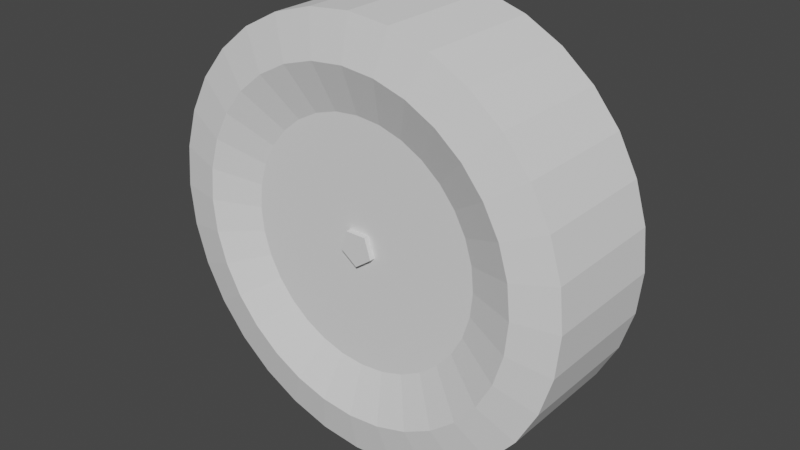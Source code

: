 # Source: wheel.blend  (saved by Blender 3.0.42; exported with 4.5.12 LTS)
import bpy
from mathutils import Matrix  # noqa: F401  (used for matrix-valued properties, if any)

bpy.ops.wm.read_factory_settings(use_empty=True)
scene = bpy.context.scene
scene.name = 'Scene'

# ---- collections
col_collection = bpy.data.collections.new('Collection'); scene.collection.children.link(col_collection)

# ---- world
world_world = bpy.data.worlds.new('World'); scene.world = world_world
world_world.use_nodes = True; world_world.node_tree.nodes.clear()
_N = world_world.node_tree.nodes; _L = world_world.node_tree.links
n0 = _N.new('ShaderNodeOutputWorld'); n0.name = 'World Output'; n0.location = (300, 300)
n1 = _N.new('ShaderNodeBackground'); n1.name = 'Background'; n1.location = (10, 300)
n1.inputs[0].default_value = (0.05088, 0.05088, 0.05088, 1.0)
_L.new(n1.outputs[0], n0.inputs[0])
n0.is_active_output = True
world_world.color = (0.05088, 0.05088, 0.05088)
world_world.use_sun_shadow = False
world_world.sun_shadow_jitter_overblur = 0.0

# ---- meshes
me_cylinder_001 = bpy.data.meshes.new('Cylinder.001')
me_cylinder_001.from_pydata([(-1.168e-08, -0.068, -0.02), (-1.168e-08, 0.068, -0.02), (0.01902, -0.068, -0.00618), (0.01902, 0.068, -0.00618), (0.01176, -0.068, 0.01618), (0.01176, 0.068, 0.01618), (-0.01176, -0.068, 0.01618), (-0.01176, 0.068, 0.01618), (-0.01902, -0.068, -0.00618), (-0.01902, 0.068, -0.00618), (5.202e-08, -0.072, -0.24), (5.202e-08, 0.072, -0.24), (0.04682, -0.072, -0.2354), (0.04682, 0.072, -0.2354), (0.09184, -0.072, -0.2217), (0.09184, 0.072, -0.2217), (0.1333, -0.072, -0.1996), (0.1333, 0.072, -0.1996), (0.1697, -0.072, -0.1697), (0.1697, 0.072, -0.1697), (0.1996, -0.072, -0.1333), (0.1996, 0.072, -0.1333), (0.2217, -0.072, -0.09184), (0.2217, 0.072, -0.09184), (0.2354, -0.072, -0.04682), (0.2354, 0.072, -0.04682), (0.24, -0.072, 2.638e-08), (0.24, 0.072, 2.008e-08), (0.2354, -0.072, 0.04682), (0.2354, 0.072, 0.04682), (0.2217, -0.072, 0.09184), (0.2217, 0.072, 0.09184), (0.1996, -0.072, 0.1333), (0.1996, 0.072, 0.1333), (0.1697, -0.072, 0.1697), (0.1697, 0.072, 0.1697), (0.1333, -0.072, 0.1996), (0.1333, 0.072, 0.1996), (0.09184, -0.072, 0.2217), (0.09184, 0.072, 0.2217), (0.04682, -0.072, 0.2354), (0.04682, 0.072, 0.2354), (3.104e-08, -0.072, 0.24), (3.104e-08, 0.072, 0.24), (-0.04682, -0.072, 0.2354), (-0.04682, 0.072, 0.2354), (-0.09184, -0.072, 0.2217), (-0.09184, 0.072, 0.2217), (-0.1333, -0.072, 0.1996), (-0.1333, 0.072, 0.1996), (-0.1697, -0.072, 0.1697), (-0.1697, 0.072, 0.1697), (-0.1996, -0.072, 0.1333), (-0.1996, 0.072, 0.1333), (-0.2217, -0.072, 0.09184), (-0.2217, 0.072, 0.09184), (-0.2354, -0.072, 0.04682), (-0.2354, 0.072, 0.04682), (-0.24, -0.072, 1.303e-08), (-0.24, 0.072, 6.731e-09), (-0.2354, -0.072, -0.04682), (-0.2354, 0.072, -0.04682), (-0.2217, -0.072, -0.09184), (-0.2217, 0.072, -0.09184), (-0.1996, -0.072, -0.1333), (-0.1996, 0.072, -0.1333), (-0.1697, -0.072, -0.1697), (-0.1697, 0.072, -0.1697), (-0.1333, -0.072, -0.1996), (-0.1333, 0.072, -0.1996), (-0.09184, -0.072, -0.2217), (-0.09184, 0.072, -0.2217), (-0.04682, -0.072, -0.2354), (-0.04682, 0.072, -0.2354), (0.03746, 0.082, -0.1883), (5.392e-08, 0.082, -0.192), (0.07348, 0.082, -0.1774), (0.1067, 0.082, -0.1596), (0.1358, 0.082, -0.1358), (0.1596, 0.082, -0.1067), (0.1774, 0.082, -0.07348), (0.1883, 0.082, -0.03746), (0.192, 0.082, 1.612e-08), (0.1883, 0.082, 0.03746), (0.1774, 0.082, 0.07348), (0.1596, 0.082, 0.1067), (0.1358, 0.082, 0.1358), (0.1067, 0.082, 0.1596), (0.07348, 0.082, 0.1774), (0.03746, 0.082, 0.1883), (3.714e-08, 0.082, 0.192), (-0.03746, 0.082, 0.1883), (-0.07348, 0.082, 0.1774), (-0.1067, 0.082, 0.1596), (-0.1358, 0.082, 0.1358), (-0.1596, 0.082, 0.1067), (-0.1774, 0.082, 0.07348), (-0.1883, 0.082, 0.03746), (-0.192, 0.082, 5.436e-09), (-0.1883, 0.082, -0.03746), (-0.1774, 0.082, -0.07348), (-0.1596, 0.082, -0.1067), (-0.1358, 0.082, -0.1358), (-0.1067, 0.082, -0.1596), (-0.07348, 0.082, -0.1774), (-0.03746, 0.082, -0.1883), (5.384e-08, -0.082, -0.192), (0.03746, -0.082, -0.1883), (0.07348, -0.082, -0.1774), (0.1067, -0.082, -0.1596), (0.1358, -0.082, -0.1358), (0.1596, -0.082, -0.1067), (0.1774, -0.082, -0.07348), (0.1883, -0.082, -0.03746), (0.192, -0.082, 2.329e-08), (0.1883, -0.082, 0.03746), (0.1774, -0.082, 0.07348), (0.1596, -0.082, 0.1067), (0.1358, -0.082, 0.1358), (0.1067, -0.082, 0.1596), (0.07348, -0.082, 0.1774), (0.03746, -0.082, 0.1883), (3.706e-08, -0.082, 0.192), (-0.03746, -0.082, 0.1883), (-0.07348, -0.082, 0.1774), (-0.1067, -0.082, 0.1596), (-0.1358, -0.082, 0.1358), (-0.1596, -0.082, 0.1067), (-0.1774, -0.082, 0.07348), (-0.1883, -0.082, 0.03746), (-0.192, -0.082, 1.26e-08), (-0.1883, -0.082, -0.03746), (-0.1774, -0.082, -0.07348), (-0.1596, -0.082, -0.1067), (-0.1358, -0.082, -0.1358), (-0.1067, -0.082, -0.1596), (-0.07348, -0.082, -0.1774), (-0.03746, -0.082, -0.1883), (0.02997, 0.082, -0.1506), (5.499e-08, 0.082, -0.1536), (0.05878, 0.082, -0.1419), (0.08534, 0.082, -0.1277), (0.1086, 0.082, -0.1086), (0.1277, 0.082, -0.08534), (0.1419, 0.082, -0.05878), (0.1506, 0.082, -0.02997), (0.1536, 0.082, 1.385e-08), (0.1506, 0.082, 0.02997), (0.1419, 0.082, 0.05878), (0.1277, 0.082, 0.08534), (0.1086, 0.082, 0.1086), (0.08534, 0.082, 0.1277), (0.05878, 0.082, 0.1419), (0.02997, 0.082, 0.1506), (4.156e-08, 0.082, 0.1536), (-0.02997, 0.082, 0.1506), (-0.05878, 0.082, 0.1419), (-0.08534, 0.082, 0.1277), (-0.1086, 0.082, 0.1086), (-0.1277, 0.082, 0.08534), (-0.1419, 0.082, 0.05878), (-0.1506, 0.082, 0.02997), (-0.1536, 0.082, 5.308e-09), (-0.1506, 0.082, -0.02997), (-0.1419, 0.082, -0.05878), (-0.1277, 0.082, -0.08534), (-0.1086, 0.082, -0.1086), (-0.08534, 0.082, -0.1277), (-0.05878, 0.082, -0.1419), (-0.02997, 0.082, -0.1506), (0.02697, 0.052, -0.1356), (5.491e-08, 0.052, -0.1382), (0.0529, 0.052, -0.1277), (0.0768, 0.052, -0.1149), (0.09775, 0.052, -0.09775), (0.1149, 0.052, -0.0768), (0.1277, 0.052, -0.0529), (0.1356, 0.052, -0.02697), (0.1382, 0.052, 1.384e-08), (0.1356, 0.052, 0.02697), (0.1277, 0.052, 0.0529), (0.1149, 0.052, 0.0768), (0.09775, 0.052, 0.09775), (0.0768, 0.052, 0.1149), (0.0529, 0.052, 0.1277), (0.02697, 0.052, 0.1356), (4.283e-08, 0.052, 0.1382), (-0.02697, 0.052, 0.1356), (-0.0529, 0.052, 0.1277), (-0.0768, 0.052, 0.1149), (-0.09775, 0.052, 0.09775), (-0.1149, 0.052, 0.0768), (-0.1277, 0.052, 0.0529), (-0.1356, 0.052, 0.02697), (-0.1382, 0.052, 6.15e-09), (-0.1356, 0.052, -0.02697), (-0.1277, 0.052, -0.0529), (-0.1149, 0.052, -0.0768), (-0.09775, 0.052, -0.09775), (-0.0768, 0.052, -0.1149), (-0.0529, 0.052, -0.1277), (-0.02697, 0.052, -0.1356), (5.541e-08, -0.062, -0.1382), (0.02697, -0.062, -0.1356), (0.0529, -0.062, -0.1277), (0.0768, -0.062, -0.1149), (0.09775, -0.062, -0.09775), (0.1149, -0.062, -0.0768), (0.1277, -0.062, -0.0529), (0.1356, -0.062, -0.02697), (0.1382, -0.062, 1.882e-08), (0.1356, -0.062, 0.02697), (0.1277, -0.062, 0.0529), (0.1149, -0.062, 0.0768), (0.09775, -0.062, 0.09775), (0.0768, -0.062, 0.1149), (0.0529, -0.062, 0.1277), (0.02697, -0.062, 0.1356), (4.333e-08, -0.062, 0.1382), (-0.02697, -0.062, 0.1356), (-0.0529, -0.062, 0.1277), (-0.0768, -0.062, 0.1149), (-0.09775, -0.062, 0.09775), (-0.1149, -0.062, 0.0768), (-0.1277, -0.062, 0.0529), (-0.1356, -0.062, 0.02697), (-0.1382, -0.062, 1.113e-08), (-0.1356, -0.062, -0.02697), (-0.1277, -0.062, -0.0529), (-0.1149, -0.062, -0.0768), (-0.09775, -0.062, -0.09775), (-0.0768, -0.062, -0.1149), (-0.0529, -0.062, -0.1277), (-0.02697, -0.062, -0.1356)], [], [(0, 1, 3, 2), (2, 3, 5, 4), (4, 5, 7, 6), (3, 1, 9, 7, 5), (6, 7, 9, 8), (8, 9, 1, 0), (0, 2, 4, 6, 8), (10, 11, 13, 12), (12, 13, 15, 14), (14, 15, 17, 16), (16, 17, 19, 18), (18, 19, 21, 20), (20, 21, 23, 22), (22, 23, 25, 24), (24, 25, 27, 26), (26, 27, 29, 28), (28, 29, 31, 30), (30, 31, 33, 32), (32, 33, 35, 34), (34, 35, 37, 36), (36, 37, 39, 38), (38, 39, 41, 40), (40, 41, 43, 42), (42, 43, 45, 44), (44, 45, 47, 46), (46, 47, 49, 48), (48, 49, 51, 50), (50, 51, 53, 52), (52, 53, 55, 54), (54, 55, 57, 56), (56, 57, 59, 58), (58, 59, 61, 60), (60, 61, 63, 62), (62, 63, 65, 64), (64, 65, 67, 66), (66, 67, 69, 68), (68, 69, 71, 70), (31, 29, 83, 84), (70, 71, 73, 72), (72, 73, 11, 10), (46, 48, 125, 124), (101, 100, 164, 165), (49, 47, 92, 93), (67, 65, 101, 102), (23, 21, 79, 80), (41, 39, 88, 89), (59, 57, 97, 98), (15, 13, 74, 76), (33, 31, 84, 85), (51, 49, 93, 94), (69, 67, 102, 103), (25, 23, 80, 81), (43, 41, 89, 90), (61, 59, 98, 99), (17, 15, 76, 77), (35, 33, 85, 86), (53, 51, 94, 95), (71, 69, 103, 104), (27, 25, 81, 82), (45, 43, 90, 91), (63, 61, 99, 100), (19, 17, 77, 78), (37, 35, 86, 87), (55, 53, 95, 96), (73, 71, 104, 105), (29, 27, 82, 83), (47, 45, 91, 92), (65, 63, 100, 101), (21, 19, 78, 79), (39, 37, 87, 88), (57, 55, 96, 97), (13, 11, 75, 74), (11, 73, 105, 75), (135, 136, 232, 231), (64, 66, 134, 133), (20, 22, 112, 111), (38, 40, 121, 120), (56, 58, 130, 129), (12, 14, 108, 107), (30, 32, 117, 116), (48, 50, 126, 125), (66, 68, 135, 134), (22, 24, 113, 112), (40, 42, 122, 121), (58, 60, 131, 130), (14, 16, 109, 108), (32, 34, 118, 117), (50, 52, 127, 126), (68, 70, 136, 135), (24, 26, 114, 113), (42, 44, 123, 122), (60, 62, 132, 131), (16, 18, 110, 109), (34, 36, 119, 118), (52, 54, 128, 127), (70, 72, 137, 136), (26, 28, 115, 114), (44, 46, 124, 123), (62, 64, 133, 132), (18, 20, 111, 110), (36, 38, 120, 119), (54, 56, 129, 128), (10, 12, 107, 106), (72, 10, 106, 137), (28, 30, 116, 115), (158, 157, 189, 190), (88, 87, 151, 152), (74, 75, 139, 138), (102, 101, 165, 166), (89, 88, 152, 153), (76, 74, 138, 140), (103, 102, 166, 167), (90, 89, 153, 154), (77, 76, 140, 141), (104, 103, 167, 168), (91, 90, 154, 155), (78, 77, 141, 142), (105, 104, 168, 169), (92, 91, 155, 156), (79, 78, 142, 143), (75, 105, 169, 139), (93, 92, 156, 157), (80, 79, 143, 144), (94, 93, 157, 158), (81, 80, 144, 145), (95, 94, 158, 159), (82, 81, 145, 146), (96, 95, 159, 160), (83, 82, 146, 147), (97, 96, 160, 161), (84, 83, 147, 148), (98, 97, 161, 162), (85, 84, 148, 149), (99, 98, 162, 163), (86, 85, 149, 150), (100, 99, 163, 164), (87, 86, 150, 151), (170, 171, 201, 200, 199, 198, 197, 196, 195, 194, 193, 192, 191, 190, 189, 188, 187, 186, 185, 184, 183, 182, 181, 180, 179, 178, 177, 176, 175, 174, 173, 172), (145, 144, 176, 177), (159, 158, 190, 191), (146, 145, 177, 178), (160, 159, 191, 192), (147, 146, 178, 179), (161, 160, 192, 193), (148, 147, 179, 180), (162, 161, 193, 194), (149, 148, 180, 181), (163, 162, 194, 195), (150, 149, 181, 182), (164, 163, 195, 196), (151, 150, 182, 183), (165, 164, 196, 197), (152, 151, 183, 184), (138, 139, 171, 170), (166, 165, 197, 198), (153, 152, 184, 185), (140, 138, 170, 172), (167, 166, 198, 199), (154, 153, 185, 186), (141, 140, 172, 173), (168, 167, 199, 200), (155, 154, 186, 187), (142, 141, 173, 174), (169, 168, 200, 201), (156, 155, 187, 188), (143, 142, 174, 175), (139, 169, 201, 171), (157, 156, 188, 189), (144, 143, 175, 176), (202, 203, 204, 205, 206, 207, 208, 209, 210, 211, 212, 213, 214, 215, 216, 217, 218, 219, 220, 221, 222, 223, 224, 225, 226, 227, 228, 229, 230, 231, 232, 233), (122, 123, 219, 218), (109, 110, 206, 205), (136, 137, 233, 232), (123, 124, 220, 219), (110, 111, 207, 206), (137, 106, 202, 233), (124, 125, 221, 220), (111, 112, 208, 207), (125, 126, 222, 221), (112, 113, 209, 208), (126, 127, 223, 222), (113, 114, 210, 209), (127, 128, 224, 223), (114, 115, 211, 210), (128, 129, 225, 224), (115, 116, 212, 211), (129, 130, 226, 225), (116, 117, 213, 212), (130, 131, 227, 226), (117, 118, 214, 213), (131, 132, 228, 227), (118, 119, 215, 214), (132, 133, 229, 228), (119, 120, 216, 215), (106, 107, 203, 202), (133, 134, 230, 229), (120, 121, 217, 216), (107, 108, 204, 203), (134, 135, 231, 230), (121, 122, 218, 217), (108, 109, 205, 204)])
_uv = me_cylinder_001.uv_layers.new(name='UVMap')
_uv.uv.foreach_set('vector', [1.0, 0.5, 1.0, 1.0, 0.8, 1.0, 0.8, 0.5, 0.8, 0.5, 0.8, 1.0, 0.6, 1.0, 0.6, 0.5, 0.6, 0.5, 0.6, 1.0, 0.4, 1.0, 0.4, 0.5, 0.4783, 0.3242, 0.25, 0.49, 0.02175, 0.3242, 0.1089, 0.05584, 0.3911, 0.05584, 0.4, 0.5, 0.4, 1.0, 0.2, 1.0, 0.2, 0.5, 0.2, 0.5, 0.2, 1.0, 2.98e-08, 1.0, 2.98e-08, 0.5, 0.75, 0.49, 0.9783, 0.3242, 0.8911, 0.05584, 0.6089, 0.05584, 0.5217, 0.3242, 1.0, 0.5, 1.0, 1.0, 0.9688, 1.0, 0.9688, 0.5, 0.9688, 0.5, 0.9688, 1.0, 0.9375, 1.0, 0.9375, 0.5, 0.9375, 0.5, 0.9375, 1.0, 0.9062, 1.0, 0.9062, 0.5, 0.9062, 0.5, 0.9062, 1.0, 0.875, 1.0, 0.875, 0.5, 0.875, 0.5, 0.875, 1.0, 0.8438, 1.0, 0.8438, 0.5, 0.8438, 0.5, 0.8438, 1.0, 0.8125, 1.0, 0.8125, 0.5, 0.8125, 0.5, 0.8125, 1.0, 0.7812, 1.0, 0.7812, 0.5, 0.7812, 0.5, 0.7812, 1.0, 0.75, 1.0, 0.75, 0.5, 0.75, 0.5, 0.75, 1.0, 0.7188, 1.0, 0.7188, 0.5, 0.7188, 0.5, 0.7188, 1.0, 0.6875, 1.0, 0.6875, 0.5, 0.6875, 0.5, 0.6875, 1.0, 0.6562, 1.0, 0.6562, 0.5, 0.6562, 0.5, 0.6562, 1.0, 0.625, 1.0, 0.625, 0.5, 0.625, 0.5, 0.625, 1.0, 0.5938, 1.0, 0.5938, 0.5, 0.5938, 0.5, 0.5938, 1.0, 0.5625, 1.0, 0.5625, 0.5, 0.5625, 0.5, 0.5625, 1.0, 0.5312, 1.0, 0.5312, 0.5, 0.5312, 0.5, 0.5312, 1.0, 0.5, 1.0, 0.5, 0.5, 0.5, 0.5, 0.5, 1.0, 0.4688, 1.0, 0.4688, 0.5, 0.4688, 0.5, 0.4688, 1.0, 0.4375, 1.0, 0.4375, 0.5, 0.4375, 0.5, 0.4375, 1.0, 0.4062, 1.0, 0.4062, 0.5, 0.4062, 0.5, 0.4062, 1.0, 0.375, 1.0, 0.375, 0.5, 0.375, 0.5, 0.375, 1.0, 0.3438, 1.0, 0.3438, 0.5, 0.3438, 0.5, 0.3438, 1.0, 0.3125, 1.0, 0.3125, 0.5, 0.3125, 0.5, 0.3125, 1.0, 0.2812, 1.0, 0.2812, 0.5, 0.2812, 0.5, 0.2812, 1.0, 0.25, 1.0, 0.25, 0.5, 0.25, 0.5, 0.25, 1.0, 0.2188, 1.0, 0.2188, 0.5, 0.2188, 0.5, 0.2188, 1.0, 0.1875, 1.0, 0.1875, 0.5, 0.1875, 0.5, 0.1875, 1.0, 0.1562, 1.0, 0.1562, 0.5, 0.1562, 0.5, 0.1562, 1.0, 0.125, 1.0, 0.125, 0.5, 0.125, 0.5, 0.125, 1.0, 0.09375, 1.0, 0.09375, 0.5, 0.09375, 0.5, 0.09375, 1.0, 0.0625, 1.0, 0.0625, 0.5, 0.6875, 1.0, 0.7188, 1.0, 0.7188, 1.0, 0.6875, 1.0, 0.0625, 0.5, 0.0625, 1.0, 0.03125, 1.0, 0.03125, 0.5, 0.03125, 0.5, 0.03125, 1.0, 0.0, 1.0, 0.0, 0.5, 0.4375, 0.5, 0.4062, 0.5, 0.4062, 0.5, 0.4375, 0.5, 0.1562, 1.0, 0.1875, 1.0, 0.1875, 1.0, 0.1562, 1.0, 0.4062, 1.0, 0.4375, 1.0, 0.4375, 1.0, 0.4062, 1.0, 0.125, 1.0, 0.1562, 1.0, 0.1562, 1.0, 0.125, 1.0, 0.8125, 1.0, 0.8438, 1.0, 0.8438, 1.0, 0.8125, 1.0, 0.5312, 1.0, 0.5625, 1.0, 0.5625, 1.0, 0.5312, 1.0, 0.25, 1.0, 0.2812, 1.0, 0.2812, 1.0, 0.25, 1.0, 0.9375, 1.0, 0.9688, 1.0, 0.9688, 1.0, 0.9375, 1.0, 0.6562, 1.0, 0.6875, 1.0, 0.6875, 1.0, 0.6562, 1.0, 0.375, 1.0, 0.4062, 1.0, 0.4062, 1.0, 0.375, 1.0, 0.09375, 1.0, 0.125, 1.0, 0.125, 1.0, 0.09375, 1.0, 0.7812, 1.0, 0.8125, 1.0, 0.8125, 1.0, 0.7812, 1.0, 0.5, 1.0, 0.5312, 1.0, 0.5312, 1.0, 0.5, 1.0, 0.2188, 1.0, 0.25, 1.0, 0.25, 1.0, 0.2188, 1.0, 0.9062, 1.0, 0.9375, 1.0, 0.9375, 1.0, 0.9062, 1.0, 0.625, 1.0, 0.6562, 1.0, 0.6562, 1.0, 0.625, 1.0, 0.3438, 1.0, 0.375, 1.0, 0.375, 1.0, 0.3438, 1.0, 0.0625, 1.0, 0.09375, 1.0, 0.09375, 1.0, 0.0625, 1.0, 0.75, 1.0, 0.7812, 1.0, 0.7812, 1.0, 0.75, 1.0, 0.4688, 1.0, 0.5, 1.0, 0.5, 1.0, 0.4688, 1.0, 0.1875, 1.0, 0.2188, 1.0, 0.2188, 1.0, 0.1875, 1.0, 0.875, 1.0, 0.9062, 1.0, 0.9062, 1.0, 0.875, 1.0, 0.5938, 1.0, 0.625, 1.0, 0.625, 1.0, 0.5938, 1.0, 0.3125, 1.0, 0.3438, 1.0, 0.3438, 1.0, 0.3125, 1.0, 0.03125, 1.0, 0.0625, 1.0, 0.0625, 1.0, 0.03125, 1.0, 0.7188, 1.0, 0.75, 1.0, 0.75, 1.0, 0.7188, 1.0, 0.4375, 1.0, 0.4688, 1.0, 0.4688, 1.0, 0.4375, 1.0, 0.1562, 1.0, 0.1875, 1.0, 0.1875, 1.0, 0.1562, 1.0, 0.8438, 1.0, 0.875, 1.0, 0.875, 1.0, 0.8438, 1.0, 0.5625, 1.0, 0.5938, 1.0, 0.5938, 1.0, 0.5625, 1.0, 0.2812, 1.0, 0.3125, 1.0, 0.3125, 1.0, 0.2812, 1.0, 0.9688, 1.0, 1.0, 1.0, 1.0, 1.0, 0.9688, 1.0, 0.0, 1.0, 0.03125, 1.0, 0.03125, 1.0, 0.0, 1.0, 0.09375, 0.5, 0.0625, 0.5, 0.0625, 0.5, 0.09375, 0.5, 0.1562, 0.5, 0.125, 0.5, 0.125, 0.5, 0.1562, 0.5, 0.8438, 0.5, 0.8125, 0.5, 0.8125, 0.5, 0.8438, 0.5, 0.5625, 0.5, 0.5312, 0.5, 0.5312, 0.5, 0.5625, 0.5, 0.2812, 0.5, 0.25, 0.5, 0.25, 0.5, 0.2812, 0.5, 0.9688, 0.5, 0.9375, 0.5, 0.9375, 0.5, 0.9688, 0.5, 0.6875, 0.5, 0.6562, 0.5, 0.6562, 0.5, 0.6875, 0.5, 0.4062, 0.5, 0.375, 0.5, 0.375, 0.5, 0.4062, 0.5, 0.125, 0.5, 0.09375, 0.5, 0.09375, 0.5, 0.125, 0.5, 0.8125, 0.5, 0.7812, 0.5, 0.7812, 0.5, 0.8125, 0.5, 0.5312, 0.5, 0.5, 0.5, 0.5, 0.5, 0.5312, 0.5, 0.25, 0.5, 0.2188, 0.5, 0.2188, 0.5, 0.25, 0.5, 0.9375, 0.5, 0.9062, 0.5, 0.9062, 0.5, 0.9375, 0.5, 0.6562, 0.5, 0.625, 0.5, 0.625, 0.5, 0.6562, 0.5, 0.375, 0.5, 0.3438, 0.5, 0.3438, 0.5, 0.375, 0.5, 0.09375, 0.5, 0.0625, 0.5, 0.0625, 0.5, 0.09375, 0.5, 0.7812, 0.5, 0.75, 0.5, 0.75, 0.5, 0.7812, 0.5, 0.5, 0.5, 0.4688, 0.5, 0.4688, 0.5, 0.5, 0.5, 0.2188, 0.5, 0.1875, 0.5, 0.1875, 0.5, 0.2188, 0.5, 0.9062, 0.5, 0.875, 0.5, 0.875, 0.5, 0.9062, 0.5, 0.625, 0.5, 0.5938, 0.5, 0.5938, 0.5, 0.625, 0.5, 0.3438, 0.5, 0.3125, 0.5, 0.3125, 0.5, 0.3438, 0.5, 0.0625, 0.5, 0.03125, 0.5, 0.03125, 0.5, 0.0625, 0.5, 0.75, 0.5, 0.7188, 0.5, 0.7188, 0.5, 0.75, 0.5, 0.4688, 0.5, 0.4375, 0.5, 0.4375, 0.5, 0.4688, 0.5, 0.1875, 0.5, 0.1562, 0.5, 0.1562, 0.5, 0.1875, 0.5, 0.875, 0.5, 0.8438, 0.5, 0.8438, 0.5, 0.875, 0.5, 0.5938, 0.5, 0.5625, 0.5, 0.5625, 0.5, 0.5938, 0.5, 0.3125, 0.5, 0.2812, 0.5, 0.2812, 0.5, 0.3125, 0.5, 1.0, 0.5, 0.9688, 0.5, 0.9688, 0.5, 1.0, 0.5, 0.03125, 0.5, 0.0, 0.5, 0.0, 0.5, 0.03125, 0.5, 0.7188, 0.5, 0.6875, 0.5, 0.6875, 0.5, 0.7188, 0.5, 0.375, 1.0, 0.4062, 1.0, 0.4062, 1.0, 0.375, 1.0, 0.5625, 1.0, 0.5938, 1.0, 0.5938, 1.0, 0.5625, 1.0, 0.9688, 1.0, 1.0, 1.0, 1.0, 1.0, 0.9688, 1.0, 0.125, 1.0, 0.1562, 1.0, 0.1562, 1.0, 0.125, 1.0, 0.5312, 1.0, 0.5625, 1.0, 0.5625, 1.0, 0.5312, 1.0, 0.9375, 1.0, 0.9688, 1.0, 0.9688, 1.0, 0.9375, 1.0, 0.09375, 1.0, 0.125, 1.0, 0.125, 1.0, 0.09375, 1.0, 0.5, 1.0, 0.5312, 1.0, 0.5312, 1.0, 0.5, 1.0, 0.9062, 1.0, 0.9375, 1.0, 0.9375, 1.0, 0.9062, 1.0, 0.0625, 1.0, 0.09375, 1.0, 0.09375, 1.0, 0.0625, 1.0, 0.4688, 1.0, 0.5, 1.0, 0.5, 1.0, 0.4688, 1.0, 0.875, 1.0, 0.9062, 1.0, 0.9062, 1.0, 0.875, 1.0, 0.03125, 1.0, 0.0625, 1.0, 0.0625, 1.0, 0.03125, 1.0, 0.4375, 1.0, 0.4688, 1.0, 0.4688, 1.0, 0.4375, 1.0, 0.8438, 1.0, 0.875, 1.0, 0.875, 1.0, 0.8438, 1.0, 0.0, 1.0, 0.03125, 1.0, 0.03125, 1.0, 0.0, 1.0, 0.4062, 1.0, 0.4375, 1.0, 0.4375, 1.0, 0.4062, 1.0, 0.8125, 1.0, 0.8438, 1.0, 0.8438, 1.0, 0.8125, 1.0, 0.375, 1.0, 0.4062, 1.0, 0.4062, 1.0, 0.375, 1.0, 0.7812, 1.0, 0.8125, 1.0, 0.8125, 1.0, 0.7812, 1.0, 0.3438, 1.0, 0.375, 1.0, 0.375, 1.0, 0.3438, 1.0, 0.75, 1.0, 0.7812, 1.0, 0.7812, 1.0, 0.75, 1.0, 0.3125, 1.0, 0.3438, 1.0, 0.3438, 1.0, 0.3125, 1.0, 0.7188, 1.0, 0.75, 1.0, 0.75, 1.0, 0.7188, 1.0, 0.2812, 1.0, 0.3125, 1.0, 0.3125, 1.0, 0.2812, 1.0, 0.6875, 1.0, 0.7188, 1.0, 0.7188, 1.0, 0.6875, 1.0, 0.25, 1.0, 0.2812, 1.0, 0.2812, 1.0, 0.25, 1.0, 0.6562, 1.0, 0.6875, 1.0, 0.6875, 1.0, 0.6562, 1.0, 0.2188, 1.0, 0.25, 1.0, 0.25, 1.0, 0.2188, 1.0, 0.625, 1.0, 0.6562, 1.0, 0.6562, 1.0, 0.625, 1.0, 0.1875, 1.0, 0.2188, 1.0, 0.2188, 1.0, 0.1875, 1.0, 0.5938, 1.0, 0.625, 1.0, 0.625, 1.0, 0.5938, 1.0, 0.2968, 0.4854, 0.25, 0.49, 0.2032, 0.4854, 0.1582, 0.4717, 0.1167, 0.4496, 0.08029, 0.4197, 0.05045, 0.3833, 0.02827, 0.3418, 0.01461, 0.2968, 0.01, 0.25, 0.01461, 0.2032, 0.02827, 0.1582, 0.05045, 0.1167, 0.08029, 0.08029, 0.1167, 0.05045, 0.1582, 0.02827, 0.2032, 0.01461, 0.25, 0.01, 0.2968, 0.01461, 0.3418, 0.02827, 0.3833, 0.05045, 0.4197, 0.08029, 0.4496, 0.1167, 0.4717, 0.1582, 0.4854, 0.2032, 0.49, 0.25, 0.4854, 0.2968, 0.4717, 0.3418, 0.4496, 0.3833, 0.4197, 0.4197, 0.3833, 0.4496, 0.3418, 0.4717, 0.7812, 1.0, 0.8125, 1.0, 0.8125, 1.0, 0.7812, 1.0, 0.3438, 1.0, 0.375, 1.0, 0.375, 1.0, 0.3438, 1.0, 0.75, 1.0, 0.7812, 1.0, 0.7812, 1.0, 0.75, 1.0, 0.3125, 1.0, 0.3438, 1.0, 0.3438, 1.0, 0.3125, 1.0, 0.7188, 1.0, 0.75, 1.0, 0.75, 1.0, 0.7188, 1.0, 0.2812, 1.0, 0.3125, 1.0, 0.3125, 1.0, 0.2812, 1.0, 0.6875, 1.0, 0.7188, 1.0, 0.7188, 1.0, 0.6875, 1.0, 0.25, 1.0, 0.2812, 1.0, 0.2812, 1.0, 0.25, 1.0, 0.6562, 1.0, 0.6875, 1.0, 0.6875, 1.0, 0.6562, 1.0, 0.2188, 1.0, 0.25, 1.0, 0.25, 1.0, 0.2188, 1.0, 0.625, 1.0, 0.6562, 1.0, 0.6562, 1.0, 0.625, 1.0, 0.1875, 1.0, 0.2188, 1.0, 0.2188, 1.0, 0.1875, 1.0, 0.5938, 1.0, 0.625, 1.0, 0.625, 1.0, 0.5938, 1.0, 0.1562, 1.0, 0.1875, 1.0, 0.1875, 1.0, 0.1562, 1.0, 0.5625, 1.0, 0.5938, 1.0, 0.5938, 1.0, 0.5625, 1.0, 0.9688, 1.0, 1.0, 1.0, 1.0, 1.0, 0.9688, 1.0, 0.125, 1.0, 0.1562, 1.0, 0.1562, 1.0, 0.125, 1.0, 0.5312, 1.0, 0.5625, 1.0, 0.5625, 1.0, 0.5312, 1.0, 0.9375, 1.0, 0.9688, 1.0, 0.9688, 1.0, 0.9375, 1.0, 0.09375, 1.0, 0.125, 1.0, 0.125, 1.0, 0.09375, 1.0, 0.5, 1.0, 0.5312, 1.0, 0.5312, 1.0, 0.5, 1.0, 0.9062, 1.0, 0.9375, 1.0, 0.9375, 1.0, 0.9062, 1.0, 0.0625, 1.0, 0.09375, 1.0, 0.09375, 1.0, 0.0625, 1.0, 0.4688, 1.0, 0.5, 1.0, 0.5, 1.0, 0.4688, 1.0, 0.875, 1.0, 0.9062, 1.0, 0.9062, 1.0, 0.875, 1.0, 0.03125, 1.0, 0.0625, 1.0, 0.0625, 1.0, 0.03125, 1.0, 0.4375, 1.0, 0.4688, 1.0, 0.4688, 1.0, 0.4375, 1.0, 0.8438, 1.0, 0.875, 1.0, 0.875, 1.0, 0.8438, 1.0, 0.0, 1.0, 0.03125, 1.0, 0.03125, 1.0, 0.0, 1.0, 0.4062, 1.0, 0.4375, 1.0, 0.4375, 1.0, 0.4062, 1.0, 0.8125, 1.0, 0.8438, 1.0, 0.8438, 1.0, 0.8125, 1.0, 0.75, 0.49, 0.7968, 0.4854, 0.8418, 0.4717, 0.8833, 0.4496, 0.9197, 0.4197, 0.9496, 0.3833, 0.9717, 0.3418, 0.9854, 0.2968, 0.99, 0.25, 0.9854, 0.2032, 0.9717, 0.1582, 0.9496, 0.1167, 0.9197, 0.08029, 0.8833, 0.05045, 0.8418, 0.02827, 0.7968, 0.01461, 0.75, 0.01, 0.7032, 0.01461, 0.6582, 0.02827, 0.6167, 0.05045, 0.5803, 0.08029, 0.5504, 0.1167, 0.5283, 0.1582, 0.5146, 0.2032, 0.51, 0.25, 0.5146, 0.2968, 0.5283, 0.3418, 0.5504, 0.3833, 0.5803, 0.4197, 0.6167, 0.4496, 0.6582, 0.4717, 0.7032, 0.4854, 0.5, 0.5, 0.4688, 0.5, 0.4688, 0.5, 0.5, 0.5, 0.9062, 0.5, 0.875, 0.5, 0.875, 0.5, 0.9062, 0.5, 0.0625, 0.5, 0.03125, 0.5, 0.03125, 0.5, 0.0625, 0.5, 0.4688, 0.5, 0.4375, 0.5, 0.4375, 0.5, 0.4688, 0.5, 0.875, 0.5, 0.8438, 0.5, 0.8438, 0.5, 0.875, 0.5, 0.03125, 0.5, 0.0, 0.5, 0.0, 0.5, 0.03125, 0.5, 0.4375, 0.5, 0.4062, 0.5, 0.4062, 0.5, 0.4375, 0.5, 0.8438, 0.5, 0.8125, 0.5, 0.8125, 0.5, 0.8438, 0.5, 0.4062, 0.5, 0.375, 0.5, 0.375, 0.5, 0.4062, 0.5, 0.8125, 0.5, 0.7812, 0.5, 0.7812, 0.5, 0.8125, 0.5, 0.375, 0.5, 0.3438, 0.5, 0.3438, 0.5, 0.375, 0.5, 0.7812, 0.5, 0.75, 0.5, 0.75, 0.5, 0.7812, 0.5, 0.3438, 0.5, 0.3125, 0.5, 0.3125, 0.5, 0.3438, 0.5, 0.75, 0.5, 0.7188, 0.5, 0.7188, 0.5, 0.75, 0.5, 0.3125, 0.5, 0.2812, 0.5, 0.2812, 0.5, 0.3125, 0.5, 0.7188, 0.5, 0.6875, 0.5, 0.6875, 0.5, 0.7188, 0.5, 0.2812, 0.5, 0.25, 0.5, 0.25, 0.5, 0.2812, 0.5, 0.6875, 0.5, 0.6562, 0.5, 0.6562, 0.5, 0.6875, 0.5, 0.25, 0.5, 0.2188, 0.5, 0.2188, 0.5, 0.25, 0.5, 0.6562, 0.5, 0.625, 0.5, 0.625, 0.5, 0.6562, 0.5, 0.2188, 0.5, 0.1875, 0.5, 0.1875, 0.5, 0.2188, 0.5, 0.625, 0.5, 0.5938, 0.5, 0.5938, 0.5, 0.625, 0.5, 0.1875, 0.5, 0.1562, 0.5, 0.1562, 0.5, 0.1875, 0.5, 0.5938, 0.5, 0.5625, 0.5, 0.5625, 0.5, 0.5938, 0.5, 1.0, 0.5, 0.9688, 0.5, 0.9688, 0.5, 1.0, 0.5, 0.1562, 0.5, 0.125, 0.5, 0.125, 0.5, 0.1562, 0.5, 0.5625, 0.5, 0.5312, 0.5, 0.5312, 0.5, 0.5625, 0.5, 0.9688, 0.5, 0.9375, 0.5, 0.9375, 0.5, 0.9688, 0.5, 0.125, 0.5, 0.09375, 0.5, 0.09375, 0.5, 0.125, 0.5, 0.5312, 0.5, 0.5, 0.5, 0.5, 0.5, 0.5312, 0.5, 0.9375, 0.5, 0.9062, 0.5, 0.9062, 0.5, 0.9375, 0.5])
me_cylinder_001.use_remesh_fix_poles = True
me_cylinder_001.use_remesh_preserve_attributes = False
me_cylinder_001.update()

# ---- objects
ob_cylinder_001 = bpy.data.objects.new('Cylinder.001', me_cylinder_001)

# ---- transforms, parenting, visibility, modifiers, constraints
ob_cylinder_001.location = (0.0, 0.0, 0.0)

# ---- collection membership
col_collection.objects.link(ob_cylinder_001)

# ---- scene / render settings (as saved in the file)
scene.frame_start = 1; scene.frame_end = 250; scene.frame_set(1)
scene.render.engine = 'BLENDER_EEVEE_NEXT'
scene.cycles.sampling_pattern = 'TABULATED_SOBOL'
scene.cycles.use_light_tree = False
scene.view_settings.view_transform = 'Filmic'
bpy.context.view_layer.update()

# ---- added for rendering (the .blend has no active camera and no usable light): camera, sun
cam_auto = bpy.data.cameras.new('AutoCamera')
cam_auto.lens = 50.0
cam_auto.sensor_width = 36.0
cam_auto.clip_end = 1000.0
ob_auto_camera = bpy.data.objects.new('AutoCamera', cam_auto)
scene.collection.objects.link(ob_auto_camera)
ob_auto_camera.location = (0.646133, -0.775359, 0.516906)
ob_auto_camera.rotation_euler = (1.09748, -7.21219e-08, 0.694738)
scene.camera = ob_auto_camera
light_auto_sun = bpy.data.lights.new('AutoSun', 'SUN')
light_auto_sun.energy = 3.0
light_auto_sun.angle = 0.0523599
ob_auto_sun = bpy.data.objects.new('AutoSun', light_auto_sun)
scene.collection.objects.link(ob_auto_sun)
ob_auto_sun.rotation_euler = (0.872665, 0.174533, 0.523599)
bpy.context.view_layer.update()
